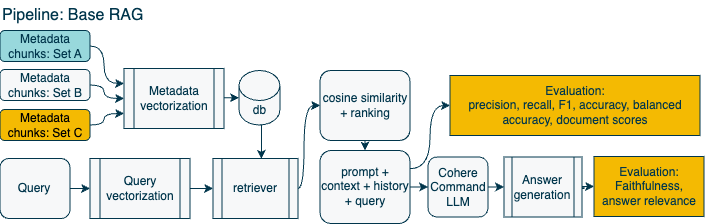

The diagram above was exported from draw.io. Its source (the exported page's mxGraphModel, read from the mxfile embedded in the PNG):
<mxGraphModel dx="2564.5" dy="634" grid="1" gridSize="10" guides="1" tooltips="1" connect="1" arrows="1" fold="1" page="1" pageScale="1.5" pageWidth="1169" pageHeight="826" background="none" math="0" shadow="0">
  <root>
    <mxCell id="0" />
    <mxCell id="1" parent="0" />
    <mxCell id="2" value="" style="group" vertex="1" connectable="0" parent="1">
      <mxGeometry x="986" y="551" width="704" height="223" as="geometry" />
    </mxCell>
    <mxCell id="3" value="&lt;font color=&quot;#01364c&quot;&gt;Pipeline: Base RAG&lt;/font&gt;" style="text;html=1;align=left;verticalAlign=middle;whiteSpace=wrap;rounded=0;fontSize=16;fontFamily=Helvetica;container=0;" vertex="1" parent="2">
      <mxGeometry width="180" height="30" as="geometry" />
    </mxCell>
    <mxCell id="4" style="edgeStyle=orthogonalEdgeStyle;rounded=0;orthogonalLoop=1;jettySize=auto;html=1;exitX=1;exitY=0.5;exitDx=0;exitDy=0;entryX=0;entryY=0.5;entryDx=0;entryDy=0;strokeColor=#01364C;" edge="1" parent="2" source="5" target="11">
      <mxGeometry relative="1" as="geometry" />
    </mxCell>
    <mxCell id="5" value="&lt;font color=&quot;#01364c&quot;&gt;Query&lt;/font&gt;" style="rounded=1;whiteSpace=wrap;html=1;strokeColor=#01364C;fillColor=#F7F8F9;" vertex="1" parent="2">
      <mxGeometry y="158" width="70" height="60" as="geometry" />
    </mxCell>
    <mxCell id="6" style="edgeStyle=orthogonalEdgeStyle;rounded=0;orthogonalLoop=1;jettySize=auto;html=1;exitX=1;exitY=0.5;exitDx=0;exitDy=0;entryX=0;entryY=0.25;entryDx=0;entryDy=0;strokeColor=#01364C;curved=1;" edge="1" parent="2" target="12">
      <mxGeometry relative="1" as="geometry">
        <Array as="points">
          <mxPoint x="104" y="45" />
          <mxPoint x="104" y="83" />
        </Array>
        <mxPoint x="90" y="45.499999999999886" as="sourcePoint" />
      </mxGeometry>
    </mxCell>
    <mxCell id="7" value="&lt;font color=&quot;#01364c&quot;&gt;db&lt;/font&gt;" style="shape=cylinder3;whiteSpace=wrap;html=1;boundedLbl=1;backgroundOutline=1;size=15;strokeColor=#01364C;fillColor=#F7F8F9;" vertex="1" parent="2">
      <mxGeometry x="239" y="70" width="40.88" height="54.5" as="geometry" />
    </mxCell>
    <mxCell id="8" style="edgeStyle=orthogonalEdgeStyle;rounded=0;orthogonalLoop=1;jettySize=auto;html=1;exitX=1;exitY=0.5;exitDx=0;exitDy=0;entryX=0;entryY=0.5;entryDx=0;entryDy=0;strokeColor=#01364C;curved=1;" edge="1" parent="2" source="9" target="23">
      <mxGeometry relative="1" as="geometry">
        <Array as="points">
          <mxPoint x="304" y="188" />
          <mxPoint x="304" y="105" />
        </Array>
      </mxGeometry>
    </mxCell>
    <mxCell id="9" value="&lt;font color=&quot;#01364c&quot;&gt;retriever&lt;/font&gt;" style="shape=process;whiteSpace=wrap;html=1;backgroundOutline=1;strokeColor=#01364C;fillColor=#F7F8F9;" vertex="1" parent="2">
      <mxGeometry x="213" y="158" width="85" height="60" as="geometry" />
    </mxCell>
    <mxCell id="10" style="edgeStyle=orthogonalEdgeStyle;rounded=0;orthogonalLoop=1;jettySize=auto;html=1;exitX=1;exitY=0.5;exitDx=0;exitDy=0;strokeColor=#01364C;" edge="1" parent="2" source="11" target="9">
      <mxGeometry relative="1" as="geometry" />
    </mxCell>
    <mxCell id="11" value="&lt;font color=&quot;#01364c&quot;&gt;Query vectorization&lt;/font&gt;" style="shape=process;whiteSpace=wrap;html=1;backgroundOutline=1;strokeColor=#01364C;fillColor=#F7F8F9;" vertex="1" parent="2">
      <mxGeometry x="90" y="158" width="100" height="60" as="geometry" />
    </mxCell>
    <mxCell id="12" value="&lt;font color=&quot;#01364c&quot;&gt;Metadata vectorization&lt;/font&gt;" style="shape=process;whiteSpace=wrap;html=1;backgroundOutline=1;strokeColor=#01364C;fillColor=#F7F8F9;" vertex="1" parent="2">
      <mxGeometry x="124" y="68" width="100" height="60" as="geometry" />
    </mxCell>
    <mxCell id="13" style="edgeStyle=orthogonalEdgeStyle;rounded=0;orthogonalLoop=1;jettySize=auto;html=1;exitX=1;exitY=0.5;exitDx=0;exitDy=0;entryX=0;entryY=0.5;entryDx=0;entryDy=0;strokeColor=#01364C;" edge="1" parent="2" source="14" target="16">
      <mxGeometry relative="1" as="geometry">
        <Array as="points">
          <mxPoint x="493" y="186" />
          <mxPoint x="493" y="186" />
        </Array>
      </mxGeometry>
    </mxCell>
    <mxCell id="14" value="&lt;font color=&quot;#01364c&quot;&gt;Cohere Command&lt;/font&gt;&lt;div&gt;&lt;font color=&quot;#01364c&quot;&gt;LLM&lt;/font&gt;&lt;/div&gt;" style="rounded=1;whiteSpace=wrap;html=1;strokeColor=#01364C;fillColor=#f7f8f9;" vertex="1" parent="2">
      <mxGeometry x="428" y="156.5" width="60" height="60" as="geometry" />
    </mxCell>
    <mxCell id="15" style="edgeStyle=orthogonalEdgeStyle;rounded=0;orthogonalLoop=1;jettySize=auto;html=1;exitX=1;exitY=0.5;exitDx=0;exitDy=0;entryX=0;entryY=0.5;entryDx=0;entryDy=0;strokeColor=#01364C;" edge="1" parent="2" source="16" target="27">
      <mxGeometry relative="1" as="geometry">
        <Array as="points">
          <mxPoint x="584" y="187" />
          <mxPoint x="584" y="188" />
          <mxPoint x="582" y="188" />
          <mxPoint x="582" y="186" />
        </Array>
      </mxGeometry>
    </mxCell>
    <mxCell id="16" value="&lt;font color=&quot;#01364c&quot;&gt;Answer generation&lt;/font&gt;" style="shape=process;whiteSpace=wrap;html=1;backgroundOutline=1;strokeColor=#01364C;fillColor=#f7f8f9;" vertex="1" parent="2">
      <mxGeometry x="504" y="156.5" width="78" height="60" as="geometry" />
    </mxCell>
    <mxCell id="17" style="edgeStyle=orthogonalEdgeStyle;rounded=0;orthogonalLoop=1;jettySize=auto;html=1;entryX=0;entryY=0.5;entryDx=0;entryDy=0;entryPerimeter=0;strokeColor=#01364C;" edge="1" parent="2" source="12" target="7">
      <mxGeometry relative="1" as="geometry">
        <Array as="points">
          <mxPoint x="195" y="98" />
        </Array>
      </mxGeometry>
    </mxCell>
    <mxCell id="18" value="&lt;font color=&quot;#01364c&quot;&gt;Evaluation:&lt;/font&gt;&lt;div&gt;&lt;font color=&quot;#01364c&quot;&gt;precision, recall, F1, accuracy, balanced accuracy, document scores&lt;/font&gt;&lt;/div&gt;" style="rounded=0;whiteSpace=wrap;html=1;fillColor=#F4BA02;strokeColor=#01364C;" vertex="1" parent="2">
      <mxGeometry x="450" y="75" width="250" height="60" as="geometry" />
    </mxCell>
    <mxCell id="19" style="edgeStyle=orthogonalEdgeStyle;rounded=0;orthogonalLoop=1;jettySize=auto;html=1;exitX=1;exitY=0.5;exitDx=0;exitDy=0;entryX=0;entryY=0.5;entryDx=0;entryDy=0;strokeColor=#01364C;" edge="1" parent="2" source="21" target="14">
      <mxGeometry relative="1" as="geometry" />
    </mxCell>
    <mxCell id="20" style="edgeStyle=orthogonalEdgeStyle;rounded=0;orthogonalLoop=1;jettySize=auto;html=1;exitX=1;exitY=0.25;exitDx=0;exitDy=0;entryX=0;entryY=0.5;entryDx=0;entryDy=0;strokeColor=#01364C;noJump=0;ignoreEdge=0;orthogonal=0;comic=0;linecap=round;linejoin=arcs;flowAnimation=0;shadow=0;jumpStyle=arc;curved=1;arcSize=10;" edge="1" parent="2" source="21" target="18">
      <mxGeometry relative="1" as="geometry">
        <Array as="points">
          <mxPoint x="430" y="168" />
          <mxPoint x="430" y="105" />
        </Array>
      </mxGeometry>
    </mxCell>
    <mxCell id="21" value="&lt;font color=&quot;#01364c&quot;&gt;prompt + context + history + query&lt;/font&gt;" style="rounded=1;whiteSpace=wrap;html=1;labelPosition=center;verticalLabelPosition=middle;align=center;verticalAlign=middle;strokeColor=#01364C;fillColor=#f7f8f9;" vertex="1" parent="2">
      <mxGeometry x="320" y="150" width="90" height="73" as="geometry" />
    </mxCell>
    <mxCell id="22" style="edgeStyle=orthogonalEdgeStyle;rounded=0;orthogonalLoop=1;jettySize=auto;html=1;exitX=0.5;exitY=1;exitDx=0;exitDy=0;entryX=0.5;entryY=0;entryDx=0;entryDy=0;strokeColor=#01364C;" edge="1" parent="2" source="23" target="21">
      <mxGeometry relative="1" as="geometry" />
    </mxCell>
    <mxCell id="23" value="&lt;font color=&quot;#01364c&quot;&gt;cosine similarity + ranking&lt;/font&gt;" style="rounded=1;whiteSpace=wrap;html=1;labelPosition=center;verticalLabelPosition=middle;align=center;verticalAlign=middle;strokeColor=#01364C;fillColor=#f7f8f9;" vertex="1" parent="2">
      <mxGeometry x="320" y="70" width="90" height="70" as="geometry" />
    </mxCell>
    <mxCell id="24" style="edgeStyle=orthogonalEdgeStyle;rounded=0;orthogonalLoop=1;jettySize=auto;html=1;exitX=1;exitY=0.5;exitDx=0;exitDy=0;entryX=0;entryY=0.5;entryDx=0;entryDy=0;strokeColor=#01364C;curved=1;" edge="1" parent="2" source="25" target="12">
      <mxGeometry relative="1" as="geometry">
        <Array as="points">
          <mxPoint x="104" y="85" />
          <mxPoint x="104" y="98" />
        </Array>
      </mxGeometry>
    </mxCell>
    <mxCell id="25" value="&lt;font color=&quot;#01364c&quot;&gt;Metadata chunks: Set B&lt;/font&gt;" style="rounded=1;whiteSpace=wrap;html=1;fillColor=#F7F8F9;strokeColor=#01364C;" vertex="1" parent="2">
      <mxGeometry y="69" width="90" height="31" as="geometry" />
    </mxCell>
    <mxCell id="26" style="edgeStyle=orthogonalEdgeStyle;rounded=0;orthogonalLoop=1;jettySize=auto;html=1;exitX=0.5;exitY=1;exitDx=0;exitDy=0;exitPerimeter=0;entryX=0.57;entryY=0.006;entryDx=0;entryDy=0;entryPerimeter=0;strokeColor=#01364C;" edge="1" parent="2" source="7" target="9">
      <mxGeometry relative="1" as="geometry" />
    </mxCell>
    <mxCell id="27" value="&lt;font color=&quot;#01364c&quot;&gt;Evaluation:&lt;/font&gt;&lt;div&gt;&lt;font color=&quot;#01364c&quot;&gt;Faithfulness, answer relevance&lt;/font&gt;&lt;/div&gt;" style="rounded=0;whiteSpace=wrap;html=1;fillColor=#F4BA02;strokeColor=#01364C;" vertex="1" parent="2">
      <mxGeometry x="594" y="156" width="110" height="60" as="geometry" />
    </mxCell>
    <mxCell id="28" style="edgeStyle=orthogonalEdgeStyle;rounded=0;orthogonalLoop=1;jettySize=auto;html=1;exitX=1;exitY=0.5;exitDx=0;exitDy=0;entryX=0;entryY=0.75;entryDx=0;entryDy=0;strokeColor=#01364C;curved=1;" edge="1" parent="2" source="29" target="12">
      <mxGeometry relative="1" as="geometry">
        <Array as="points">
          <mxPoint x="104" y="125" />
          <mxPoint x="104" y="113" />
        </Array>
      </mxGeometry>
    </mxCell>
    <mxCell id="29" value="Metadata chunks: Set C" style="rounded=1;whiteSpace=wrap;html=1;fillColor=#F4BA02;strokeColor=#01364C;" vertex="1" parent="2">
      <mxGeometry y="109" width="90" height="31" as="geometry" />
    </mxCell>
    <mxCell id="30" value="&lt;font color=&quot;#01364c&quot;&gt;Metadata chunks: Set A&lt;/font&gt;" style="rounded=1;whiteSpace=wrap;html=1;fillColor=#98d8dc;strokeColor=#01364C;" vertex="1" parent="2">
      <mxGeometry y="30" width="90" height="31" as="geometry" />
    </mxCell>
    <mxCell id="31" style="edgeStyle=orthogonalEdgeStyle;rounded=0;orthogonalLoop=1;jettySize=auto;html=1;exitX=1;exitY=0.5;exitDx=0;exitDy=0;entryX=0;entryY=0.5;entryDx=0;entryDy=0;strokeColor=#01364C;curved=1;" edge="1" parent="2" source="9" target="23">
      <mxGeometry relative="1" as="geometry">
        <Array as="points">
          <mxPoint x="304" y="188" />
          <mxPoint x="304" y="105" />
        </Array>
        <mxPoint x="298" y="188" as="sourcePoint" />
        <mxPoint x="320" y="105" as="targetPoint" />
      </mxGeometry>
    </mxCell>
    <mxCell id="32" style="edgeStyle=orthogonalEdgeStyle;rounded=0;orthogonalLoop=1;jettySize=auto;html=1;exitX=1;exitY=0.5;exitDx=0;exitDy=0;entryX=0;entryY=0.5;entryDx=0;entryDy=0;strokeColor=#01364C;curved=1;" edge="1" parent="2" source="9" target="23">
      <mxGeometry relative="1" as="geometry">
        <Array as="points">
          <mxPoint x="304" y="188" />
          <mxPoint x="304" y="105" />
        </Array>
        <mxPoint x="298" y="188" as="sourcePoint" />
        <mxPoint x="320" y="105" as="targetPoint" />
      </mxGeometry>
    </mxCell>
    <mxCell id="33" style="edgeStyle=orthogonalEdgeStyle;rounded=0;orthogonalLoop=1;jettySize=auto;html=1;exitX=1;exitY=0.5;exitDx=0;exitDy=0;entryX=0;entryY=0.5;entryDx=0;entryDy=0;strokeColor=#01364C;curved=1;" edge="1" parent="2" source="9" target="23">
      <mxGeometry relative="1" as="geometry">
        <Array as="points">
          <mxPoint x="304" y="188" />
          <mxPoint x="304" y="105" />
        </Array>
        <mxPoint x="298" y="188" as="sourcePoint" />
        <mxPoint x="320" y="105" as="targetPoint" />
      </mxGeometry>
    </mxCell>
  </root>
</mxGraphModel>